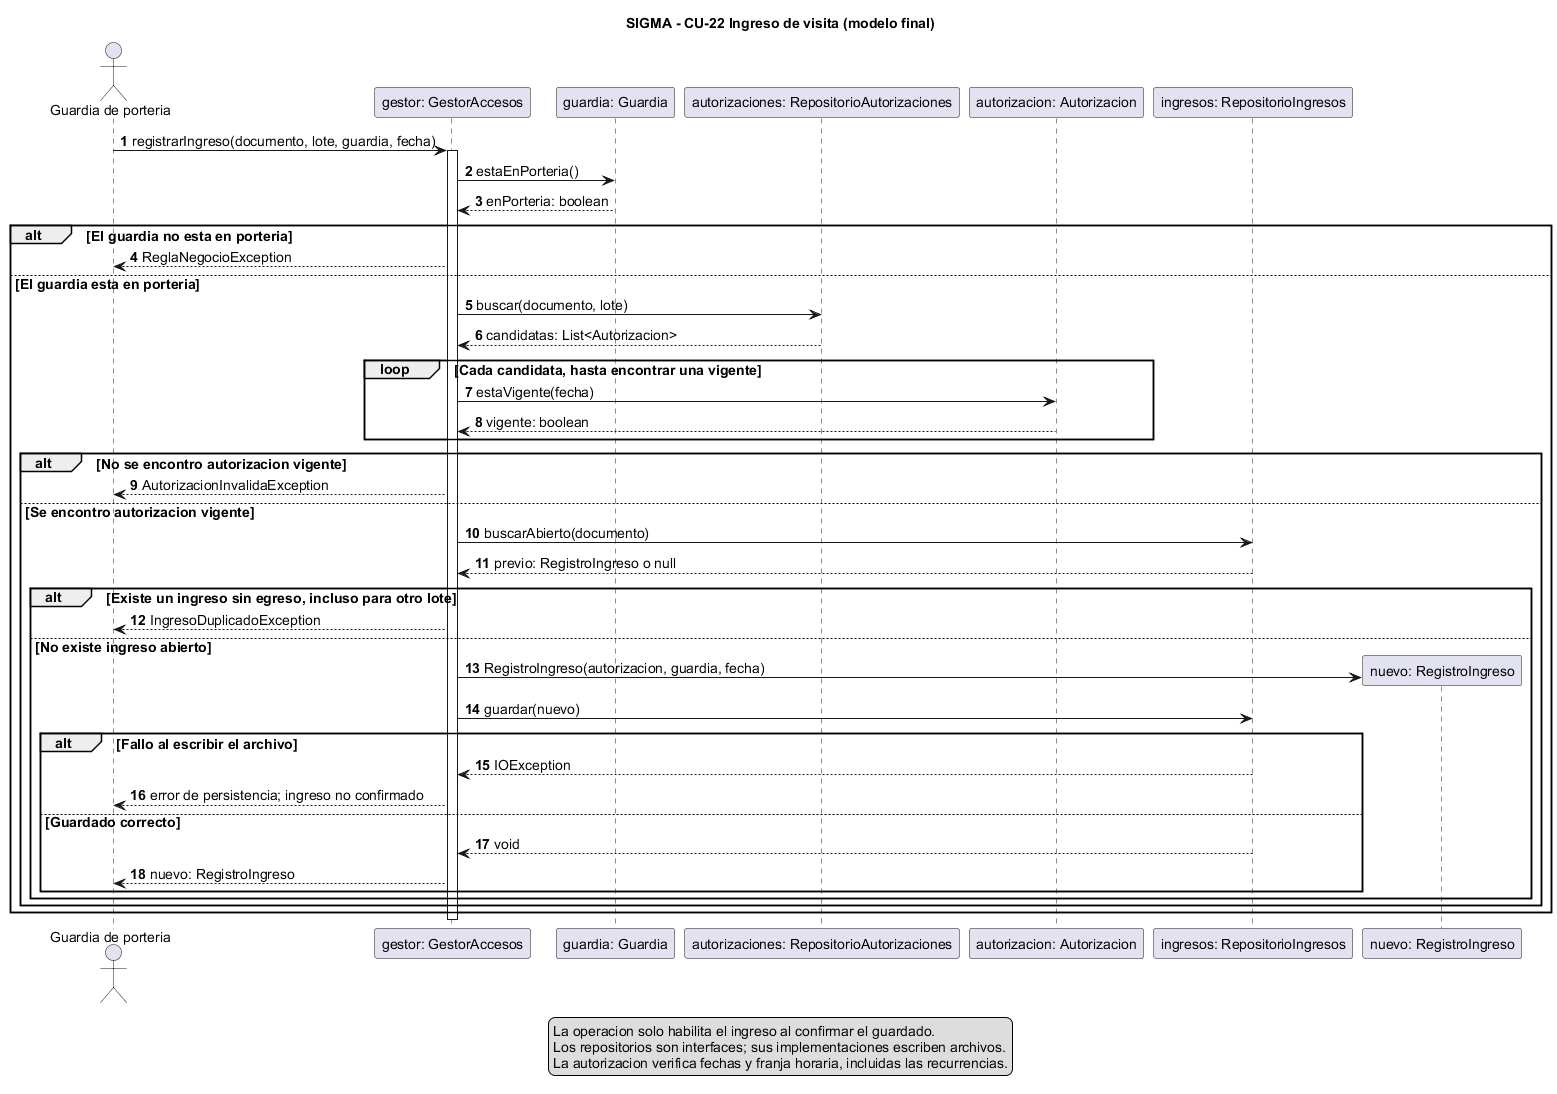

The diagram above was rendered by PlantUML. Its source (embedded in the PNG):
@startuml secuencia-ingreso-final
title SIGMA - CU-22 Ingreso de visita (modelo final)
scale max 3800*3800
skinparam shadowing false
skinparam defaultFontName Arial
skinparam defaultFontSize 14
autonumber
actor "Guardia de porteria" as Actor
participant "gestor: GestorAccesos" as Gestor
participant "guardia: Guardia" as Guardia
participant "autorizaciones: RepositorioAutorizaciones" as Autorizaciones
participant "autorizacion: Autorizacion" as Autorizacion
participant "ingresos: RepositorioIngresos" as Ingresos

Actor -> Gestor: registrarIngreso(documento, lote, guardia, fecha)
activate Gestor
Gestor -> Guardia: estaEnPorteria()
Guardia --> Gestor: enPorteria: boolean
alt El guardia no esta en porteria
  Gestor --> Actor: ReglaNegocioException
else El guardia esta en porteria
  Gestor -> Autorizaciones: buscar(documento, lote)
  Autorizaciones --> Gestor: candidatas: List<Autorizacion>
  loop Cada candidata, hasta encontrar una vigente
    Gestor -> Autorizacion: estaVigente(fecha)
    Autorizacion --> Gestor: vigente: boolean
  end
  alt No se encontro autorizacion vigente
    Gestor --> Actor: AutorizacionInvalidaException
  else Se encontro autorizacion vigente
    Gestor -> Ingresos: buscarAbierto(documento)
    Ingresos --> Gestor: previo: RegistroIngreso o null
    alt Existe un ingreso sin egreso, incluso para otro lote
      Gestor --> Actor: IngresoDuplicadoException
    else No existe ingreso abierto
      create participant "nuevo: RegistroIngreso" as Nuevo
      Gestor -> Nuevo: RegistroIngreso(autorizacion, guardia, fecha)
      Gestor -> Ingresos: guardar(nuevo)
      alt Fallo al escribir el archivo
        Ingresos --> Gestor: IOException
        Gestor --> Actor: error de persistencia; ingreso no confirmado
      else Guardado correcto
        Ingresos --> Gestor: void
        Gestor --> Actor: nuevo: RegistroIngreso
      end
    end
  end
end
deactivate Gestor
legend bottom
  La operacion solo habilita el ingreso al confirmar el guardado.
  Los repositorios son interfaces; sus implementaciones escriben archivos.
  La autorizacion verifica fechas y franja horaria, incluidas las recurrencias.
endlegend
@enduml